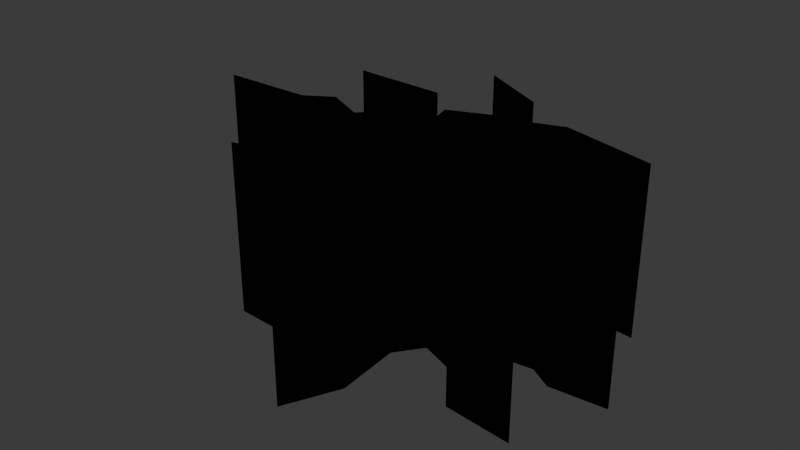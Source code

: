 # Source: Crack.blend  (saved by Blender 4.4.30; exported with 4.5.12 LTS)
import bpy
from mathutils import Matrix  # noqa: F401  (used for matrix-valued properties, if any)

bpy.ops.wm.read_factory_settings(use_empty=True)
scene = bpy.context.scene
scene.name = 'Scene'

# ---- collections
col_collection = bpy.data.collections.new('Collection'); scene.collection.children.link(col_collection)
col_crack_svg = bpy.data.collections.new('Crack.svg'); scene.collection.children.link(col_crack_svg)

# ---- materials (node trees are filled in below, after node groups)
mat_svgmat = bpy.data.materials.new('SVGMat')
mat_svgmat.diffuse_color = (0.0, 0.0, 0.0, 1.0)

# ---- material node trees

# ---- world
world_world = bpy.data.worlds.new('World'); scene.world = world_world
world_world.use_nodes = True; world_world.node_tree.nodes.clear()
_N = world_world.node_tree.nodes; _L = world_world.node_tree.links
n0 = _N.new('ShaderNodeOutputWorld'); n0.name = 'World Output'; n0.location = (300, 300)
n1 = _N.new('ShaderNodeBackground'); n1.name = 'Background'; n1.location = (10, 300)
n1.inputs[0].default_value = (0.05088, 0.05088, 0.05088, 1.0)
_L.new(n1.outputs[0], n0.inputs[0])
n0.is_active_output = True
world_world.color = (0.05088, 0.05088, 0.05088)
world_world.sun_shadow_jitter_overblur = 0.0

# ---- meshes
me_curve = bpy.data.meshes.new('Curve')
me_curve.from_pydata([(-0.02386, 0.07752, 0.0), (0.003274, 0.05373, 0.0), (0.004422, 0.04046, 0.0), (0.004461, 0.03901, 0.0), (-0.01493, 0.03095, 0.0), (-0.01102, 0.01641, 0.0), (-0.02489, 0.02586, 0.0), (-0.02907, 0.04436, 0.0), (-0.07182, 0.04559, 0.0), (-0.03654, 0.03803, 0.0), (-0.03152, 0.01477, 0.0), (-0.04088, 0.005204, 0.0), (-0.05854, 0.01353, 0.0), (-0.07073, 0.005944, 0.0), (-0.1116, 0.005174, 0.0), (-0.06551, -0.003762, 0.0), (-0.05841, 0.00134, 0.0), (-0.04632, -0.001223, 0.0), (-0.04242, -0.0071, 0.0), (-0.04189, -0.008176, 0.0), (-0.07558, -0.01991, 0.0), (-0.03248, -0.01521, 0.0), (-0.02294, 0.003517, 0.0), (-0.01584, -0.0153, 0.0), (-0.001509, -0.01767, 0.0), (-0.02075, -0.03759, 0.0), (-0.05609, -0.04704, 0.0), (-0.02496, -0.04869, 0.0), (-0.005968, -0.03719, 0.0), (-0.002766, -0.03543, 0.0), (0.002572, -0.05946, 0.0), (0.0007252, -0.08407, 0.0), (0.01153, -0.06061, 0.0), (0.009413, -0.03208, 0.0), (0.01777, -0.02074, 0.0), (0.01874, -0.02094, 0.0), (0.03914, -0.02892, 0.0), (0.04649, -0.04564, 0.0), (0.07569, -0.04855, 0.0), (0.05229, -0.03849, 0.0), (0.05063, -0.025, 0.0), (0.02615, -0.01188, 0.0), (0.02412, -0.01059, 0.0), (0.05767, -0.006488, 0.0), (0.06744, -0.01235, 0.0), (0.09174, -0.01028, 0.0), (0.09056, -0.009888, 0.0), (0.06927, -0.005752, 0.0), (0.06012, 0.002175, 0.0), (0.02234, 0.004362, 0.0), (0.03543, 0.01353, 0.0), (0.0512, 0.01601, 0.0), (0.03381, 0.01914, 0.0), (0.004836, 0.01181, 0.0), (0.01989, 0.03243, 0.0), (0.03393, 0.03991, 0.0), (0.075, 0.03603, 0.0), (0.0576, 0.04047, 0.0), (0.03312, 0.04663, 0.0), (0.01639, 0.04061, 0.0), (0.01465, 0.04457, 0.0), (0.007984, 0.06083, 0.0), (-0.02386, 0.07752, -0.372), (0.007984, 0.06083, -0.372), (0.003274, 0.05373, -0.372), (0.01465, 0.04457, -0.372), (-0.03654, 0.03803, -0.372), (-0.03152, 0.01477, -0.372), (0.03543, 0.01353, -0.372), (0.004836, 0.01181, -0.372), (0.0512, 0.01601, -0.372), (-0.05841, 0.00134, -0.372), (-0.02294, 0.003517, -0.372), (-0.04632, -0.001223, -0.372), (-0.04189, -0.008176, -0.372), (0.01777, -0.02074, -0.372), (0.02615, -0.01188, -0.372), (0.01874, -0.02094, -0.372), (0.009413, -0.03208, -0.372), (-0.02075, -0.03759, -0.372), (0.01153, -0.06061, -0.372), (0.002572, -0.05946, -0.372), (0.004461, 0.03901, -0.372), (-0.01493, 0.03095, -0.372), (-0.04088, 0.005204, -0.372), (-0.07073, 0.005944, -0.372), (-0.1116, 0.005174, -0.372), (0.06012, 0.002175, -0.372), (0.02234, 0.004362, -0.372), (0.06927, -0.005752, -0.372), (0.03914, -0.02892, -0.372), (-0.002766, -0.03543, -0.372), (-0.005968, -0.03719, -0.372), (-0.02907, 0.04436, -0.372), (-0.07182, 0.04559, -0.372), (-0.02489, 0.02586, -0.372), (0.004422, 0.04046, -0.372), (0.01639, 0.04061, -0.372), (0.0576, 0.04047, -0.372), (0.03393, 0.03991, -0.372), (0.01989, 0.03243, -0.372), (-0.01102, 0.01641, -0.372), (0.03381, 0.01914, -0.372), (0.05767, -0.006488, -0.372), (0.09174, -0.01028, -0.372), (0.09056, -0.009888, -0.372), (-0.01584, -0.0153, -0.372), (-0.001509, -0.01767, -0.372), (0.05063, -0.025, -0.372), (0.05229, -0.03849, -0.372), (0.04649, -0.04564, -0.372), (-0.05609, -0.04704, -0.372), (-0.02496, -0.04869, -0.372), (0.07569, -0.04855, -0.372), (0.0007252, -0.08407, -0.372), (-0.06551, -0.003762, -0.372), (0.06744, -0.01235, -0.372), (0.075, 0.03603, -0.372), (-0.03248, -0.01521, -0.372), (-0.07558, -0.01991, -0.372), (0.03312, 0.04663, -0.372), (-0.05854, 0.01353, -0.372), (-0.04242, -0.0071, -0.372), (0.02412, -0.01059, -0.372)], [], [(42, 43, 103, 123), (43, 44, 116, 103), (16, 17, 73, 71), (36, 37, 110, 90), (23, 24, 107, 106), (22, 23, 106, 72), (28, 29, 91, 92), (51, 52, 102, 70), (29, 30, 81, 91), (47, 48, 87, 89), (34, 35, 77, 75), (38, 39, 109, 113), (31, 32, 80, 114), (33, 34, 75, 78), (27, 28, 92, 112), (45, 46, 105, 104), (58, 59, 97, 120), (8, 9, 66, 94), (59, 60, 65, 97), (32, 33, 78, 80), (55, 56, 117, 99), (56, 57, 98, 117), (40, 41, 76, 108), (53, 54, 100, 69), (39, 40, 108, 109), (3, 4, 83, 82), (11, 12, 121, 84), (4, 5, 101, 83), (37, 38, 113, 110), (26, 27, 112, 111), (13, 14, 86, 85), (15, 16, 71, 115), (21, 22, 72, 118), (48, 49, 88, 87), (17, 18, 122, 73), (44, 45, 104, 116), (30, 31, 114, 81), (20, 21, 118, 119), (1, 2, 96, 64), (41, 42, 123, 76), (25, 26, 111, 79), (2, 3, 82, 96), (35, 36, 90, 77), (19, 20, 119, 74), (57, 58, 120, 98), (5, 6, 95, 101), (61, 0, 62, 63), (52, 53, 69, 102), (0, 1, 64, 62), (54, 55, 99, 100), (49, 50, 68, 88), (7, 8, 94, 93), (60, 61, 63, 65), (10, 11, 84, 67), (6, 7, 93, 95), (9, 10, 67, 66), (12, 13, 85, 121), (14, 15, 115, 86), (46, 47, 89, 105), (50, 51, 70, 68), (18, 19, 74, 122), (24, 25, 79, 107)])
_uv = me_curve.uv_layers.new(name='UVMap')
_uv.uv.foreach_set('vector', [0.6637, 0.001333, 0.6879, 0.001333, 0.6879, 0.9994, 0.6637, 0.9994, 0.6879, 0.001333, 0.6961, 0.001333, 0.6961, 0.9994, 0.6879, 0.9994, 0.2801, 0.001334, 0.2889, 0.001334, 0.2889, 0.9994, 0.2801, 0.9994, 0.5798, 0.001334, 0.5929, 0.001334, 0.5929, 0.9994, 0.5798, 0.9994, 0.3812, 0.001334, 0.3916, 0.001334, 0.3916, 0.9994, 0.3812, 0.9994, 0.3667, 0.001334, 0.3812, 0.001334, 0.3812, 0.9994, 0.3667, 0.9994, 0.4761, 0.001334, 0.4787, 0.001334, 0.4787, 0.9994, 0.4761, 0.9994, 0.7889, 0.001333, 0.8016, 0.001333, 0.8016, 0.9994, 0.7889, 0.9994, 0.4787, 0.001334, 0.4964, 0.001334, 0.4964, 0.9994, 0.4787, 0.9994, 0.7301, 0.001333, 0.7388, 0.001333, 0.7388, 0.9994, 0.7301, 0.9994, 0.5633, 0.001334, 0.564, 0.001334, 0.564, 0.9994, 0.5633, 0.9994, 0.6139, 0.001334, 0.6322, 0.001334, 0.6322, 0.9994, 0.6139, 0.9994, 0.5141, 0.001334, 0.5326, 0.001334, 0.5326, 0.9994, 0.5141, 0.9994, 0.5532, 0.001334, 0.5633, 0.001334, 0.5633, 0.9994, 0.5532, 0.9994, 0.4601, 0.001334, 0.4761, 0.001334, 0.4761, 0.9994, 0.4601, 0.9994, 0.7136, 0.001333, 0.7145, 0.001333, 0.7145, 0.9994, 0.7136, 0.9994, 0.9135, 0.001332, 0.9263, 0.001333, 0.9263, 0.9994, 0.9135, 0.9994, 0.1337, 0.001334, 0.1597, 0.001334, 0.1597, 0.9994, 0.1337, 0.9994, 0.9263, 0.001333, 0.9294, 0.001332, 0.9294, 0.9994, 0.9263, 0.9994, 0.5326, 0.001334, 0.5532, 0.001334, 0.5532, 0.9994, 0.5326, 0.9994, 0.8528, 0.001333, 0.8825, 0.001333, 0.8825, 0.9994, 0.8528, 0.9994, 0.8825, 0.001333, 0.8954, 0.001333, 0.8954, 0.9994, 0.8825, 0.9994, 0.642, 0.001333, 0.6619, 0.001333, 0.6619, 0.9994, 0.642, 0.9994, 0.8231, 0.001333, 0.8414, 0.001333, 0.8414, 0.9994, 0.8231, 0.9994, 0.6322, 0.001334, 0.642, 0.001333, 0.642, 0.9994, 0.6322, 0.9994, 0.05147, 0.001335, 0.06655, 0.001335, 0.06655, 0.9994, 0.05147, 0.9994, 0.1864, 0.001334, 0.2004, 0.001334, 0.2004, 0.9994, 0.1864, 0.9994, 0.06655, 0.001335, 0.07736, 0.001335, 0.07736, 0.9994, 0.06655, 0.9994, 0.5929, 0.001334, 0.6139, 0.001334, 0.6139, 0.9994, 0.5929, 0.9994, 0.4377, 0.001334, 0.4601, 0.001334, 0.4601, 0.9994, 0.4377, 0.9994, 0.2107, 0.001334, 0.2401, 0.001334, 0.2401, 0.9994, 0.2107, 0.9994, 0.2738, 0.001334, 0.2801, 0.001334, 0.2801, 0.9994, 0.2738, 0.9994, 0.3516, 0.001334, 0.3667, 0.001334, 0.3667, 0.9994, 0.3516, 0.9994, 0.7388, 0.001333, 0.766, 0.001333, 0.766, 0.9994, 0.7388, 0.9994, 0.2889, 0.001334, 0.294, 0.001334, 0.294, 0.9994, 0.2889, 0.9994, 0.6961, 0.001333, 0.7136, 0.001333, 0.7136, 0.9994, 0.6961, 0.9994, 0.4964, 0.001334, 0.5141, 0.001334, 0.5141, 0.9994, 0.4964, 0.9994, 0.3205, 0.001334, 0.3516, 0.001334, 0.3516, 0.9994, 0.3205, 0.9994, -0.002949, 0.001335, 0.05043, 0.001335, 0.05043, 0.9994, 0.002176, 0.9994, 0.6619, 0.001333, 0.6637, 0.001333, 0.6637, 0.9994, 0.6619, 0.9994, 0.4115, 0.001334, 0.4377, 0.001334, 0.4377, 0.9994, 0.4115, 0.9994, 0.05043, 0.001335, 0.05147, 0.001335, 0.05147, 0.9994, 0.05043, 0.9994, 0.564, 0.001334, 0.5798, 0.001334, 0.5798, 0.9994, 0.564, 0.9994, 0.2949, 0.001334, 0.3205, 0.001334, 0.3205, 0.9994, 0.2949, 0.9994, 0.8954, 0.001333, 0.9135, 0.001332, 0.9135, 0.9994, 0.8954, 0.9994, 0.07736, 0.001335, 0.08941, 0.001335, 0.08941, 0.9994, 0.07736, 0.9994, 0.942, 0.001333, 0.9629, 0.001333, 0.9678, 0.9994, 0.942, 0.9994, 0.8016, 0.001333, 0.8231, 0.001333, 0.8231, 0.9994, 0.8016, 0.9994, 0.9629, 0.001333, 0.9962, 0.001333, 1.001, 0.9994, 0.9678, 0.9994, 0.8414, 0.001333, 0.8528, 0.001333, 0.8528, 0.9994, 0.8414, 0.9994, 0.766, 0.001333, 0.7775, 0.001333, 0.7775, 0.9994, 0.766, 0.9994, 0.103, 0.001335, 0.1337, 0.001334, 0.1337, 0.9994, 0.103, 0.9994, 0.9294, 0.001332, 0.942, 0.001333, 0.942, 0.9994, 0.9294, 0.9994, 0.1767, 0.001334, 0.1864, 0.001334, 0.1864, 0.9994, 0.1767, 0.9994, 0.08941, 0.001335, 0.103, 0.001335, 0.103, 0.9994, 0.08941, 0.9994, 0.1597, 0.001334, 0.1767, 0.001334, 0.1767, 0.9994, 0.1597, 0.9994, 0.2004, 0.001334, 0.2107, 0.001334, 0.2107, 0.9994, 0.2004, 0.9994, 0.2401, 0.001334, 0.2738, 0.001334, 0.2738, 0.9994, 0.2401, 0.9994, 0.7145, 0.001333, 0.7301, 0.001333, 0.7301, 0.9994, 0.7145, 0.9994, 0.7775, 0.001333, 0.7889, 0.001333, 0.7889, 0.9994, 0.7775, 0.9994, 0.294, 0.001334, 0.2949, 0.001334, 0.2949, 0.9994, 0.294, 0.9994, 0.3916, 0.001334, 0.4115, 0.001334, 0.4115, 0.9994, 0.3916, 0.9994])
me_curve.materials.append(mat_svgmat)
me_curve.auto_texspace = False
me_curve.update()
me_curve_001 = bpy.data.meshes.new('Curve.001')
me_curve_001.from_pydata([(-0.02386, 0.07752, 0.0), (0.003274, 0.05373, 0.0), (0.004422, 0.04046, 0.0), (0.004461, 0.03901, 0.0), (-0.01493, 0.03095, 0.0), (-0.01102, 0.01641, 0.0), (-0.02489, 0.02586, 0.0), (-0.02907, 0.04436, 0.0), (-0.07182, 0.04559, 0.0), (-0.03654, 0.03803, 0.0), (-0.03152, 0.01477, 0.0), (-0.04088, 0.005204, 0.0), (-0.05854, 0.01353, 0.0), (-0.07073, 0.005944, 0.0), (-0.1116, 0.005174, 0.0), (-0.06551, -0.003762, 0.0), (-0.06596, -0.003674, 0.0), (-0.05841, 0.00134, 0.0), (-0.04632, -0.001223, 0.0), (-0.04242, -0.0071, 0.0), (-0.04189, -0.008176, 0.0), (-0.07558, -0.01991, 0.0), (-0.03248, -0.01521, 0.0), (-0.02294, 0.003517, 0.0), (-0.01584, -0.0153, 0.0), (-0.001509, -0.01767, 0.0), (-0.003416, -0.01987, 0.0), (-0.02075, -0.03759, 0.0), (-0.05609, -0.04704, 0.0), (-0.02496, -0.04869, 0.0), (-0.005968, -0.03719, 0.0), (-0.002766, -0.03543, 0.0), (0.002572, -0.05946, 0.0), (0.0007252, -0.08407, 0.0), (0.01153, -0.06061, 0.0), (0.009413, -0.03208, 0.0), (0.01777, -0.02074, 0.0), (0.01874, -0.02094, 0.0), (0.03914, -0.02892, 0.0), (0.04649, -0.04564, 0.0), (0.07567, -0.04865, 0.0), (0.07569, -0.04855, 0.0), (0.05229, -0.03849, 0.0), (0.05063, -0.025, 0.0), (0.02615, -0.01188, 0.0), (0.02412, -0.01059, 0.0), (0.05767, -0.006488, 0.0), (0.06744, -0.01235, 0.0), (0.09174, -0.01028, 0.0), (0.09056, -0.009888, 0.0), (0.06927, -0.005752, 0.0), (0.06012, 0.002175, 0.0), (0.02234, 0.004362, 0.0), (0.03543, 0.01353, 0.0), (0.0512, 0.01601, 0.0), (0.03381, 0.01914, 0.0), (0.004836, 0.01181, 0.0), (0.01989, 0.03243, 0.0), (0.03393, 0.03991, 0.0), (0.075, 0.03603, 0.0), (0.0576, 0.04047, 0.0), (0.03312, 0.04663, 0.0), (0.01639, 0.04061, 0.0), (0.01465, 0.04457, 0.0), (0.007984, 0.06083, 0.0), (0.007889, 0.01258, 0.0)], [(15, 16)], [(1, 0, 64), (56, 52, 10, 5), (62, 61, 60), (9, 8, 7), (23, 20, 19, 18), (2, 63, 62), (2, 62, 60), (58, 2, 60), (58, 60, 59), (3, 2, 58), (3, 58, 57), (4, 3, 57), (10, 6, 5), (5, 4, 57), (5, 57, 56), (56, 55, 54), (56, 54, 53), (56, 53, 52), (11, 10, 52), (13, 12, 11), (14, 13, 11), (14, 11, 52), (14, 52, 51), (14, 51, 23), (23, 51, 50), (14, 23, 17), (18, 17, 23), (14, 17, 15), (34, 32, 31, 35), (23, 50, 46), (46, 50, 49), (63, 2, 1, 64), (23, 46, 45), (20, 23, 22), (23, 45, 44), (21, 20, 22), (24, 23, 44), (25, 24, 44), (26, 25, 44), (26, 44, 36), (26, 36, 35), (49, 48, 47, 46), (27, 26, 35), (43, 38, 37, 36, 44), (27, 35, 31), (42, 39, 38, 43), (27, 31, 30), (28, 27, 30), (28, 30, 29), (39, 42, 41), (40, 39, 41), (33, 32, 34), (6, 10, 9, 7)])
_uv = me_curve_001.uv_layers.new(name='UVMap')
_uv.uv.foreach_set('vector', [0.02302, 0.0, 1.065, 0.0, 0.9664, 0.0, 0.861, 0.0, 0.7899, 0.0, 0.1956, 0.0, 0.08054, 0.0, 0.9435, 0.0, 0.931, 0.0, 0.9183, 0.0, 0.1726, 0.0, 0.1493, 0.0, 0.1151, 0.0, 0.3653, 0.0, 0.2945, 0.0, 0.2891, 0.0, 0.273, 0.0, 0.03272, 0.0, 0.9503, 0.0, 0.9435, 0.0, 0.03272, 0.0, 0.9435, 0.0, 0.9183, 0.0, 0.8955, 0.0, 0.03272, 0.0, 0.9183, 0.0, 0.8955, 0.0, 0.9183, 0.0, 0.9078, 0.0, 0.03454, 0.0, 0.03272, 0.0, 0.8955, 0.0, 0.03454, 0.0, 0.8955, 0.0, 0.8727, 0.0, 0.05756, 0.0, 0.03454, 0.0, 0.8727, 0.0, 0.1956, 0.0, 0.09219, 0.0, 0.08054, 0.0, 0.08054, 0.0, 0.05756, 0.0, 0.8727, 0.0, 0.08054, 0.0, 0.8727, 0.0, 0.861, 0.0, 0.861, 0.0, 0.8484, 0.0, 0.8256, 0.0, 0.861, 0.0, 0.8256, 0.0, 0.813, 0.0, 0.861, 0.0, 0.813, 0.0, 0.7899, 0.0, 0.1975, 0.0, 0.1956, 0.0, 0.7899, 0.0, 0.2234, 0.0, 0.2215, 0.0, 0.1975, 0.0, 0.2358, 0.0, 0.2234, 0.0, 0.1975, 0.0, 0.2358, 0.0, 0.1975, 0.0, 0.7899, 0.0, 0.2358, 0.0, 0.7899, 0.0, 0.7776, 0.0, 0.2358, 0.0, 0.7776, 0.0, 0.3653, 0.0, 0.3653, 0.0, 0.7776, 0.0, 0.7756, 0.0, 0.2358, 0.0, 0.3653, 0.0, 0.2608, 0.0, 0.273, 0.0, 0.2608, 0.0, 0.3653, 0.0, 0.2358, 0.0, 0.2608, 0.0, 0.2589, 0.0, 0.5513, 0.0, 0.5158, 0.0, 0.4926, 0.0, 0.5532, 0.0, 0.3653, 0.0, 0.7756, 0.0, 0.7382, 0.0, 0.7382, 0.0, 0.7756, 0.0, 0.756, 0.0, 0.9503, 0.0, 0.03272, 0.0, 0.02302, 0.0, 0.9664, 0.0, 0.3653, 0.0, 0.7382, 0.0, 0.7145, 0.0, 0.2945, 0.0, 0.3653, 0.0, 0.3423, 0.0, 0.3653, 0.0, 0.7145, 0.0, 0.71, 0.0, 0.3192, 0.0, 0.2945, 0.0, 0.3423, 0.0, 0.3884, 0.0, 0.3653, 0.0, 0.71, 0.0, 0.4127, 0.0, 0.3884, 0.0, 0.71, 0.0, 0.418, 0.0, 0.4127, 0.0, 0.71, 0.0, 0.418, 0.0, 0.71, 0.0, 0.5662, 0.0, 0.418, 0.0, 0.5662, 0.0, 0.5532, 0.0, 0.756, 0.0, 0.7527, 0.0, 0.7402, 0.0, 0.7382, 0.0, 0.4342, 0.0, 0.418, 0.0, 0.5532, 0.0, 0.6918, 0.0, 0.5887, 0.0, 0.5697, 0.0, 0.5662, 0.0, 0.71, 0.0, 0.4342, 0.0, 0.5532, 0.0, 0.4926, 0.0, 0.6693, 0.0, 0.6117, 0.0, 0.5887, 0.0, 0.6918, 0.0, 0.4342, 0.0, 0.4926, 0.0, 0.4864, 0.0, 0.4574, 0.0, 0.4342, 0.0, 0.4864, 0.0, 0.4574, 0.0, 0.4864, 0.0, 0.4803, 0.0, 0.6117, 0.0, 0.6693, 0.0, 0.6452, 0.0, 0.6415, 0.0, 0.6117, 0.0, 0.6452, 0.0, 0.5282, 0.0, 0.5158, 0.0, 0.5513, 0.0, 0.09219, 0.0, 0.1956, 0.0, 0.1726, 0.0, 0.1151, 0.0])
me_curve_001.materials.append(mat_svgmat)
me_curve_001.auto_texspace = False
me_curve_001.update()
me_curve_002 = bpy.data.meshes.new('Curve.002')
me_curve_002.from_pydata([(-0.02386, 0.07752, -0.372), (0.007984, 0.06083, -0.372), (0.003274, 0.05373, -0.372), (0.01465, 0.04457, -0.372), (-0.03654, 0.03803, -0.372), (-0.03152, 0.01477, -0.372), (0.03543, 0.01353, -0.372), (0.004836, 0.01181, -0.372), (0.0512, 0.01601, -0.372), (-0.05841, 0.00134, -0.372), (-0.02294, 0.003517, -0.372), (-0.04632, -0.001223, -0.372), (-0.04189, -0.008176, -0.372), (0.01777, -0.02074, -0.372), (0.02615, -0.01188, -0.372), (0.01874, -0.02094, -0.372), (0.009413, -0.03208, -0.372), (-0.003416, -0.01987, -0.372), (-0.02075, -0.03759, -0.372), (0.01153, -0.06061, -0.372), (0.002572, -0.05946, -0.372), (0.004461, 0.03901, -0.372), (-0.01493, 0.03095, -0.372), (-0.04088, 0.005204, -0.372), (-0.07073, 0.005944, -0.372), (-0.1116, 0.005174, -0.372), (0.06012, 0.002175, -0.372), (0.02234, 0.004362, -0.372), (0.06927, -0.005752, -0.372), (0.03914, -0.02892, -0.372), (-0.002766, -0.03543, -0.372), (-0.005968, -0.03719, -0.372), (-0.02907, 0.04436, -0.372), (-0.07182, 0.04559, -0.372), (-0.02489, 0.02586, -0.372), (0.004422, 0.04046, -0.372), (0.01639, 0.04061, -0.372), (0.0576, 0.04047, -0.372), (0.03393, 0.03991, -0.372), (0.01989, 0.03243, -0.372), (-0.01102, 0.01641, -0.372), (0.03381, 0.01914, -0.372), (0.05767, -0.006488, -0.372), (0.09174, -0.01028, -0.372), (0.09056, -0.009888, -0.372), (-0.01584, -0.0153, -0.372), (-0.001509, -0.01767, -0.372), (0.05063, -0.025, -0.372), (0.05229, -0.03849, -0.372), (0.04649, -0.04564, -0.372), (-0.05609, -0.04704, -0.372), (-0.02496, -0.04869, -0.372), (0.07569, -0.04855, -0.372), (0.0007252, -0.08407, -0.372), (-0.06551, -0.003762, -0.372), (0.06744, -0.01235, -0.372), (0.075, 0.03603, -0.372), (-0.06596, -0.003674, -0.372), (-0.03248, -0.01521, -0.372), (-0.07558, -0.01991, -0.372), (0.03312, 0.04663, -0.372), (-0.05854, 0.01353, -0.372), (-0.04242, -0.0071, -0.372), (0.02412, -0.01059, -0.372)], [(54, 57)], [(2, 1, 0), (7, 40, 5, 27), (36, 37, 60), (4, 32, 33), (10, 11, 62, 12), (35, 36, 3), (35, 37, 36), (38, 37, 35), (38, 56, 37), (21, 38, 35), (21, 39, 38), (22, 39, 21), (5, 40, 34), (40, 39, 22), (40, 7, 39), (7, 8, 41), (7, 6, 8), (7, 27, 6), (23, 27, 5), (24, 23, 61), (25, 23, 24), (25, 27, 23), (25, 26, 27), (25, 10, 26), (10, 28, 26), (25, 9, 10), (11, 10, 9), (25, 54, 9), (19, 16, 30, 20), (10, 42, 28), (42, 44, 28), (3, 1, 2, 35), (10, 63, 42), (12, 58, 10), (10, 14, 63), (59, 58, 12), (45, 14, 10), (46, 14, 45), (17, 14, 46), (17, 13, 14), (17, 16, 13), (44, 42, 55, 43), (18, 16, 17), (47, 14, 13, 15, 29), (18, 30, 16), (48, 47, 29, 49), (18, 31, 30), (50, 31, 18), (50, 51, 31), (49, 52, 48), (53, 19, 20), (34, 32, 4, 5)])
_uv = me_curve_002.uv_layers.new(name='UVMap')
_uv.uv.foreach_set('vector', [0.565, 0.8528, 0.5881, 0.8967, 0.4315, 1.0, 0.5727, 0.5934, 0.4947, 0.6218, 0.3939, 0.6116, 0.6587, 0.5472, 0.6295, 0.7716, 0.8321, 0.7707, 0.7118, 0.8088, 0.3692, 0.7556, 0.4059, 0.7948, 0.1957, 0.8024, 0.4361, 0.542, 0.3211, 0.5127, 0.3403, 0.4763, 0.3429, 0.4697, 0.5706, 0.7707, 0.6295, 0.7716, 0.6209, 0.7961, 0.5706, 0.7707, 0.8321, 0.7707, 0.6295, 0.7716, 0.7157, 0.7672, 0.8321, 0.7707, 0.5706, 0.7707, 0.7157, 0.7672, 0.9177, 0.7432, 0.8321, 0.7707, 0.5708, 0.7617, 0.7157, 0.7672, 0.5706, 0.7707, 0.5708, 0.7617, 0.6467, 0.721, 0.7157, 0.7672, 0.4755, 0.7118, 0.6467, 0.721, 0.5708, 0.7617, 0.3939, 0.6116, 0.4947, 0.6218, 0.4265, 0.6803, 0.4947, 0.6218, 0.6467, 0.721, 0.4755, 0.7118, 0.4947, 0.6218, 0.5727, 0.5934, 0.6467, 0.721, 0.5727, 0.5934, 0.8007, 0.6193, 0.7151, 0.6387, 0.5727, 0.5934, 0.7231, 0.604, 0.8007, 0.6193, 0.5727, 0.5934, 0.6587, 0.5472, 0.7231, 0.604, 0.3478, 0.5525, 0.6587, 0.5472, 0.3939, 0.6116, 0.2011, 0.557, 0.3478, 0.5525, 0.261, 0.604, 0.0, 0.5523, 0.3478, 0.5525, 0.2011, 0.557, 0.0, 0.5523, 0.6587, 0.5472, 0.3478, 0.5525, 0.0, 0.5523, 0.8445, 0.5337, 0.6587, 0.5472, 0.0, 0.5523, 0.4361, 0.542, 0.8445, 0.5337, 0.4361, 0.542, 0.8895, 0.4847, 0.8445, 0.5337, 0.0, 0.5523, 0.2616, 0.5285, 0.4361, 0.542, 0.3211, 0.5127, 0.4361, 0.542, 0.2616, 0.5285, 0.0, 0.5523, 0.2268, 0.497, 0.2616, 0.5285, 0.6056, 0.1452, 0.5952, 0.3217, 0.5353, 0.301, 0.5615, 0.1523, 0.4361, 0.542, 0.8325, 0.4801, 0.8895, 0.4847, 0.8325, 0.4801, 0.9942, 0.4591, 0.8895, 0.4847, 0.6209, 0.7961, 0.5881, 0.8967, 0.565, 0.8528, 0.5706, 0.7707, 0.4361, 0.542, 0.6675, 0.4547, 0.8325, 0.4801, 0.3429, 0.4697, 0.3892, 0.4261, 0.4361, 0.542, 0.4361, 0.542, 0.6774, 0.4467, 0.6675, 0.4547, 0.1772, 0.397, 0.3892, 0.4261, 0.3429, 0.4697, 0.471, 0.4256, 0.6774, 0.4467, 0.4361, 0.542, 0.5415, 0.4109, 0.6774, 0.4467, 0.471, 0.4256, 0.5321, 0.3973, 0.6774, 0.4467, 0.5415, 0.4109, 0.5321, 0.3973, 0.6362, 0.3919, 0.6774, 0.4467, 0.5321, 0.3973, 0.5952, 0.3217, 0.6362, 0.3919, 0.9942, 0.4591, 0.8325, 0.4801, 0.8805, 0.4438, 1.0, 0.4566, 0.4469, 0.2877, 0.5952, 0.3217, 0.5321, 0.3973, 0.7978, 0.3655, 0.6774, 0.4467, 0.6362, 0.3919, 0.641, 0.3907, 0.7414, 0.3413, 0.4469, 0.2877, 0.5353, 0.301, 0.5952, 0.3217, 0.806, 0.2821, 0.7978, 0.3655, 0.7414, 0.3413, 0.7775, 0.2378, 0.4469, 0.2877, 0.5195, 0.2901, 0.5353, 0.301, 0.2731, 0.2292, 0.5195, 0.2901, 0.4469, 0.2877, 0.2731, 0.2292, 0.4261, 0.2189, 0.5195, 0.2901, 0.7775, 0.2378, 0.9211, 0.2198, 0.806, 0.2821, 0.5524, 0.0, 0.6056, 0.1452, 0.5615, 0.1523, 0.4265, 0.6803, 0.4059, 0.7948, 0.3692, 0.7556, 0.3939, 0.6116])
me_curve_002.materials.append(mat_svgmat)
me_curve_002.auto_texspace = False
me_curve_002.update()

# ---- objects
ob_groundcrackwalls = bpy.data.objects.new('GroundCrackWalls', me_curve)
ob_groundcracktop = bpy.data.objects.new('GroundCrackTop', me_curve_001)
ob_groundcrackbottom = bpy.data.objects.new('GroundCrackBottom', me_curve_002)

# ---- transforms, parenting, visibility, modifiers, constraints
ob_groundcrackwalls.location = (0.0, 0.0, 0.0)
ob_groundcrackwalls.delta_scale = (5.0, 5.0, 1.0)
ob_groundcracktop.location = (0.0, 0.0, 0.0)
ob_groundcracktop.scale = (5.0, 5.0, 1.0)
ob_groundcrackbottom.location = (0.0, 0.0, 0.0)
ob_groundcrackbottom.scale = (5.0, 5.0, 1.0)

# ---- collection membership
col_crack_svg.objects.link(ob_groundcrackwalls)
col_crack_svg.objects.link(ob_groundcracktop)
col_crack_svg.objects.link(ob_groundcrackbottom)

# ---- scene / render settings (as saved in the file)
scene.frame_start = 1; scene.frame_end = 250; scene.frame_set(1)
scene.render.engine = 'BLENDER_EEVEE_NEXT'
bpy.context.view_layer.update()

# ---- added for rendering (the .blend has no active camera and no usable light): camera, sun
cam_auto = bpy.data.cameras.new('AutoCamera')
cam_auto.lens = 50.0
cam_auto.sensor_width = 36.0
cam_auto.clip_end = 1000.0
ob_auto_camera = bpy.data.objects.new('AutoCamera', cam_auto)
scene.collection.objects.link(ob_auto_camera)
ob_auto_camera.location = (1.20024, -1.51628, 0.813965)
ob_auto_camera.rotation_euler = (1.09748, -7.21219e-08, 0.694738)
scene.camera = ob_auto_camera
light_auto_sun = bpy.data.lights.new('AutoSun', 'SUN')
light_auto_sun.energy = 3.0
light_auto_sun.angle = 0.0523599
ob_auto_sun = bpy.data.objects.new('AutoSun', light_auto_sun)
scene.collection.objects.link(ob_auto_sun)
ob_auto_sun.rotation_euler = (0.872665, 0.174533, 0.523599)
bpy.context.view_layer.update()
